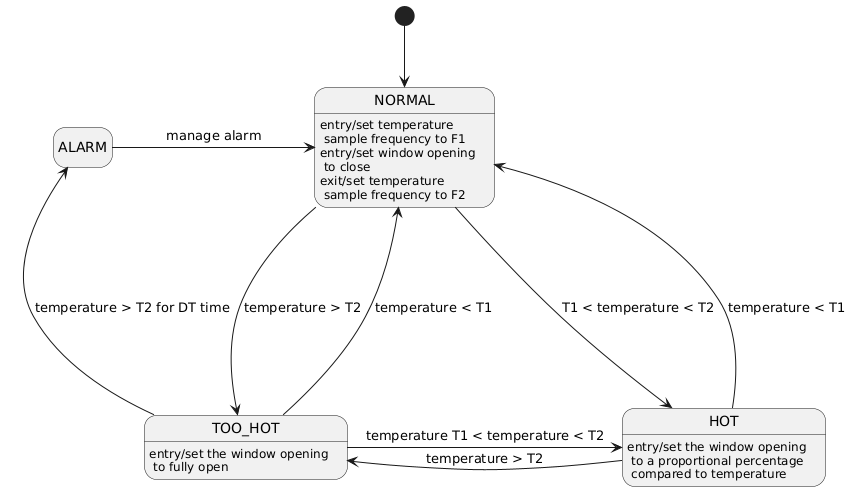

The diagram above was rendered by PlantUML. Its source (embedded in the PNG):
@startuml
hide empty description

state NORMAL
state HOT
state TOO_HOT
state ALARM

NORMAL : entry/set temperature \n sample frequency to F1
NORMAL : entry/set window opening \n to close
NORMAL : exit/set temperature \n sample frequency to F2

HOT : entry/set the window opening \n to a proportional percentage \n compared to temperature

TOO_HOT : entry/set the window opening \n to fully open

[*] --> NORMAL
NORMAL --right--> HOT : T1 < temperature < T2
NORMAL  --down--> TOO_HOT : temperature > T2
HOT --left--> NORMAL : temperature < T1
HOT --left--> TOO_HOT : temperature > T2
TOO_HOT --up--> NORMAL : temperature < T1
TOO_HOT --right--> HOT : temperature T1 < temperature < T2
TOO_HOT --left--> ALARM : temperature > T2 for DT time
ALARM --right--> NORMAL : manage alarm
@enduml